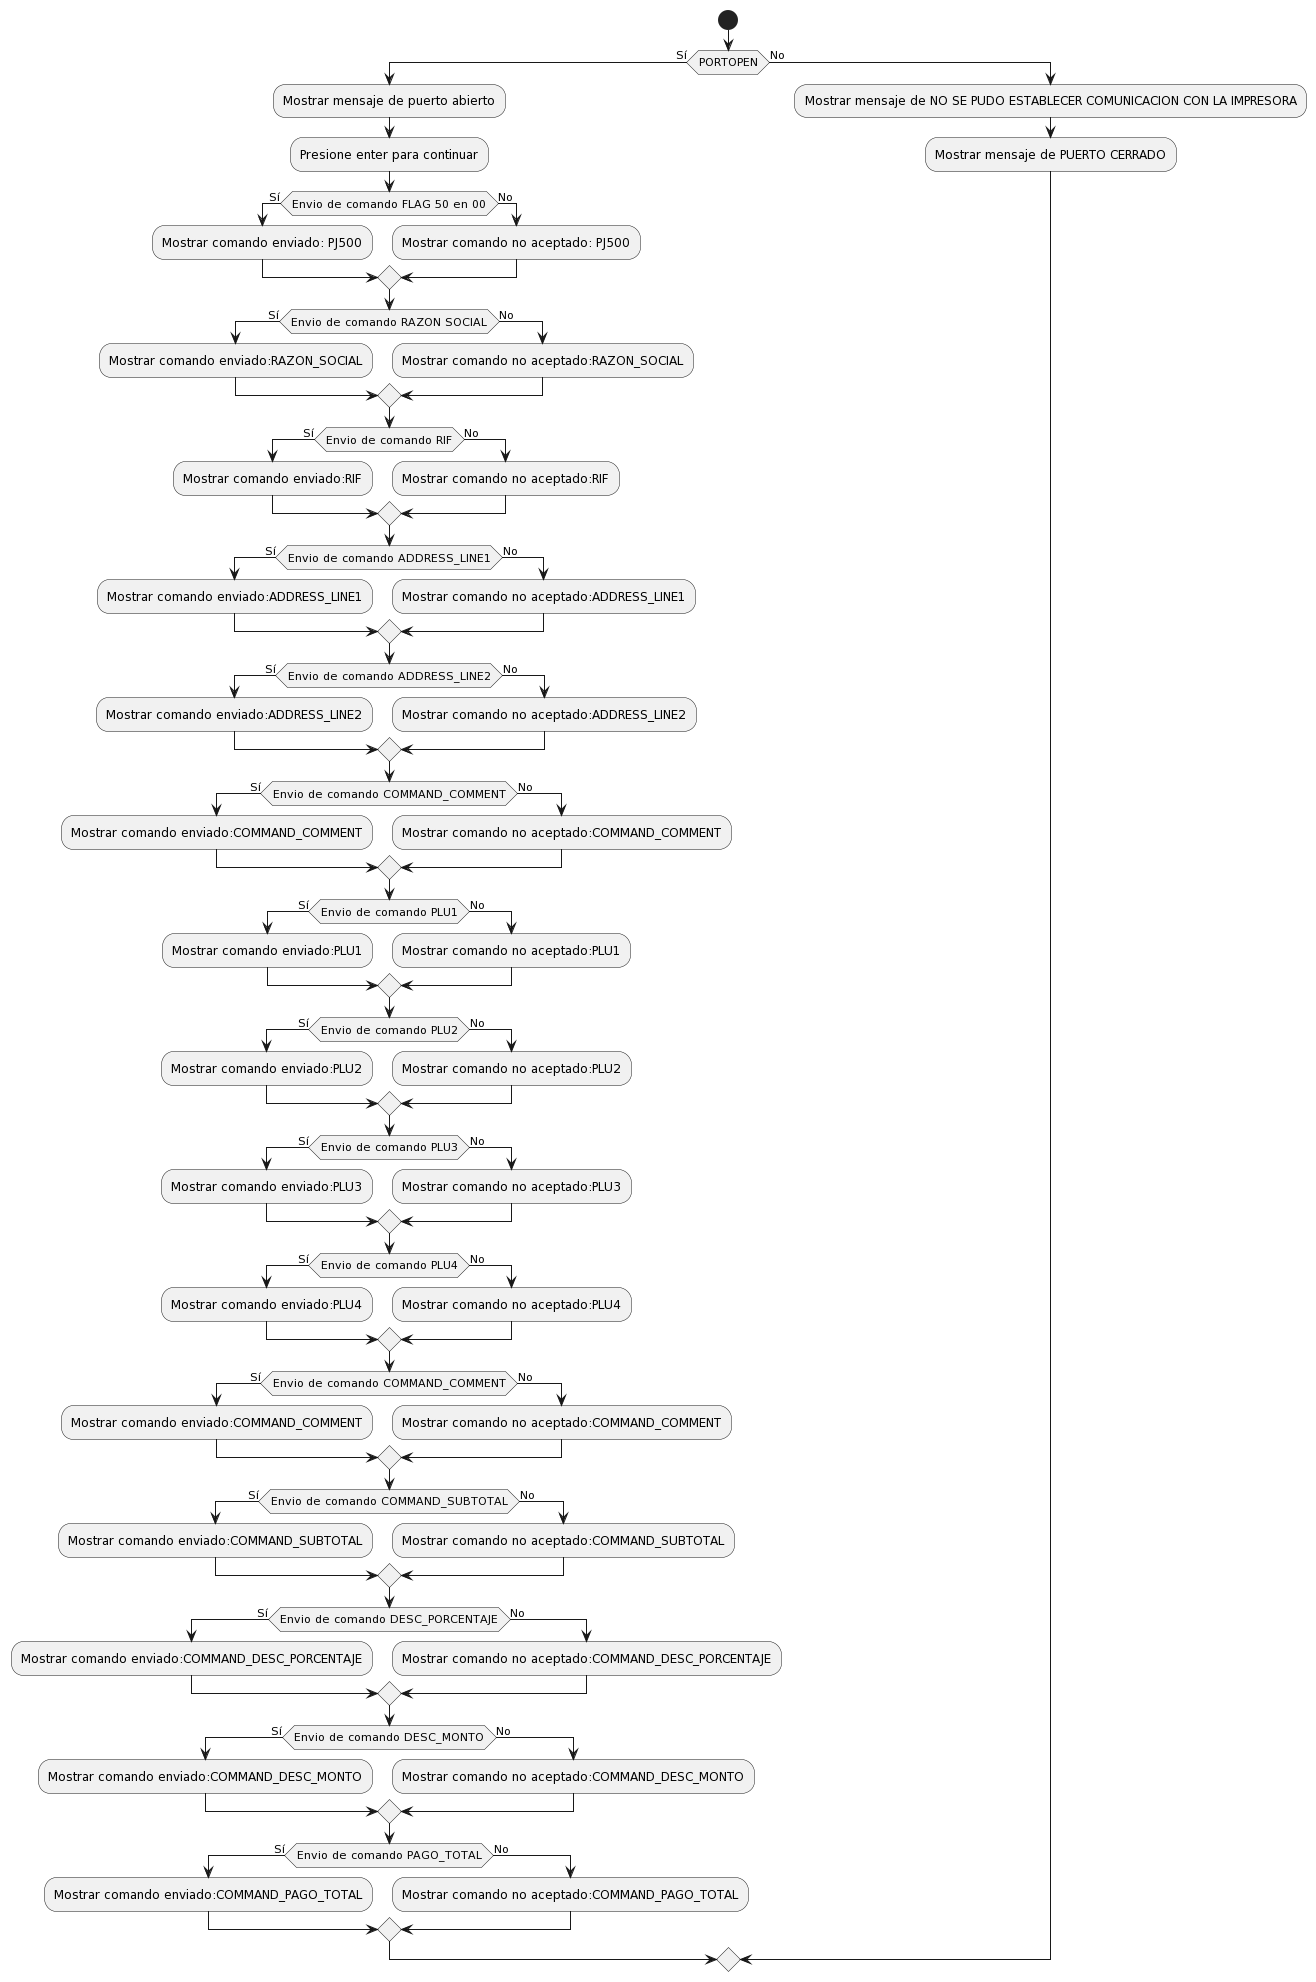

The diagram above was rendered by PlantUML. Its source (embedded in the PNG):
@startuml
start

if (PORTOPEN) then (Sí)
  :Mostrar mensaje de puerto abierto;
  :Presione enter para continuar;
  
  if (Envio de comando FLAG 50 en 00) then (Sí)
    :Mostrar comando enviado: PJ500;
  else (No)
    :Mostrar comando no aceptado: PJ500;
    
  endif

  if (Envio de comando RAZON SOCIAL) then (Sí)
    :Mostrar comando enviado:RAZON_SOCIAL;
  else (No)
    :Mostrar comando no aceptado:RAZON_SOCIAL;    
  
  endif 
  
  if (Envio de comando RIF) then (Sí)
    :Mostrar comando enviado:RIF;
  else (No)
    :Mostrar comando no aceptado:RIF;    
  
  endif   
  
  if (Envio de comando ADDRESS_LINE1) then (Sí)
    :Mostrar comando enviado:ADDRESS_LINE1;
  else (No)
    :Mostrar comando no aceptado:ADDRESS_LINE1;    
  
  endif     
  
  if (Envio de comando ADDRESS_LINE2) then (Sí)
    :Mostrar comando enviado:ADDRESS_LINE2;
  else (No)
    :Mostrar comando no aceptado:ADDRESS_LINE2;    
  
  endif       
  
  if (Envio de comando COMMAND_COMMENT) then (Sí)
    :Mostrar comando enviado:COMMAND_COMMENT;
  else (No)
    :Mostrar comando no aceptado:COMMAND_COMMENT;    
  endif 
  
  if (Envio de comando PLU1) then (Sí)
    :Mostrar comando enviado:PLU1;
  else (No)
    :Mostrar comando no aceptado:PLU1;    
  endif    
  
  if (Envio de comando PLU2) then (Sí)
    :Mostrar comando enviado:PLU2;
  else (No)
    :Mostrar comando no aceptado:PLU2;    
  endif       

  if (Envio de comando PLU3) then (Sí)
    :Mostrar comando enviado:PLU3;
  else (No)
    :Mostrar comando no aceptado:PLU3;    
  endif     
  
  if (Envio de comando PLU4) then (Sí)
    :Mostrar comando enviado:PLU4;
  else (No)
    :Mostrar comando no aceptado:PLU4;    
  endif     
  
  if (Envio de comando COMMAND_COMMENT) then (Sí)
    :Mostrar comando enviado:COMMAND_COMMENT;
  else (No)
    :Mostrar comando no aceptado:COMMAND_COMMENT;    
  endif         
  
  if (Envio de comando COMMAND_SUBTOTAL) then (Sí)
    :Mostrar comando enviado:COMMAND_SUBTOTAL;
  else (No)
    :Mostrar comando no aceptado:COMMAND_SUBTOTAL;    
  endif         

  if (Envio de comando DESC_PORCENTAJE) then (Sí)
    :Mostrar comando enviado:COMMAND_DESC_PORCENTAJE;
  else (No)
    :Mostrar comando no aceptado:COMMAND_DESC_PORCENTAJE;    
  endif     
  
  if (Envio de comando DESC_MONTO) then (Sí)
    :Mostrar comando enviado:COMMAND_DESC_MONTO;
  else (No)
    :Mostrar comando no aceptado:COMMAND_DESC_MONTO;    
  endif     
  
  if (Envio de comando PAGO_TOTAL) then (Sí)
    :Mostrar comando enviado:COMMAND_PAGO_TOTAL;
  else (No)
    :Mostrar comando no aceptado:COMMAND_PAGO_TOTAL;    
  endif     
  

else (No)
  :Mostrar mensaje de NO SE PUDO ESTABLECER COMUNICACION CON LA IMPRESORA;
  :Mostrar mensaje de PUERTO CERRADO;


endif
@enduml